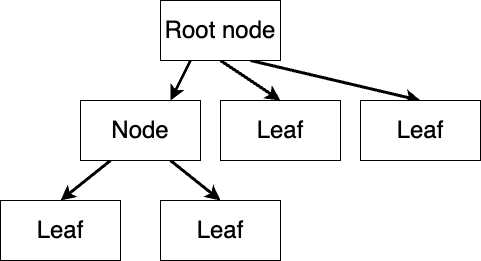

The diagram above was exported from draw.io. Its source (the exported page's mxGraphModel, read from the mxfile embedded in the PNG):
<mxGraphModel dx="1434" dy="907" grid="1" gridSize="10" guides="1" tooltips="1" connect="1" arrows="1" fold="1" page="1" pageScale="1" pageWidth="827" pageHeight="1169" math="0" shadow="0">
  <root>
    <mxCell id="0" />
    <mxCell id="1" parent="0" />
    <mxCell id="h1WioPXM4pZAhmJqxUV7-5" style="rounded=0;orthogonalLoop=1;jettySize=auto;html=1;strokeWidth=3;exitX=0.25;exitY=1;exitDx=0;exitDy=0;entryX=0.75;entryY=0;entryDx=0;entryDy=0;" parent="1" source="h1WioPXM4pZAhmJqxUV7-1" target="h1WioPXM4pZAhmJqxUV7-2" edge="1">
      <mxGeometry relative="1" as="geometry" />
    </mxCell>
    <mxCell id="h1WioPXM4pZAhmJqxUV7-9" style="rounded=0;orthogonalLoop=1;jettySize=auto;html=1;exitX=0.75;exitY=1;exitDx=0;exitDy=0;entryX=0.5;entryY=0;entryDx=0;entryDy=0;strokeWidth=3;" parent="1" source="h1WioPXM4pZAhmJqxUV7-1" target="h1WioPXM4pZAhmJqxUV7-8" edge="1">
      <mxGeometry relative="1" as="geometry" />
    </mxCell>
    <mxCell id="h1WioPXM4pZAhmJqxUV7-11" style="rounded=0;orthogonalLoop=1;jettySize=auto;html=1;entryX=0.5;entryY=0;entryDx=0;entryDy=0;strokeWidth=3;exitX=0.5;exitY=1;exitDx=0;exitDy=0;" parent="1" source="h1WioPXM4pZAhmJqxUV7-1" target="h1WioPXM4pZAhmJqxUV7-10" edge="1">
      <mxGeometry relative="1" as="geometry" />
    </mxCell>
    <mxCell id="h1WioPXM4pZAhmJqxUV7-1" value="&lt;span style=&quot;font-size: 24px;&quot;&gt;Root node&lt;/span&gt;" style="rounded=0;whiteSpace=wrap;html=1;" parent="1" vertex="1">
      <mxGeometry x="160" width="120" height="60" as="geometry" />
    </mxCell>
    <mxCell id="h1WioPXM4pZAhmJqxUV7-4" style="rounded=0;orthogonalLoop=1;jettySize=auto;html=1;entryX=0.5;entryY=0;entryDx=0;entryDy=0;strokeWidth=3;exitX=0.25;exitY=1;exitDx=0;exitDy=0;" parent="1" source="h1WioPXM4pZAhmJqxUV7-2" target="h1WioPXM4pZAhmJqxUV7-3" edge="1">
      <mxGeometry relative="1" as="geometry" />
    </mxCell>
    <mxCell id="h1WioPXM4pZAhmJqxUV7-7" style="rounded=0;orthogonalLoop=1;jettySize=auto;html=1;entryX=0.5;entryY=0;entryDx=0;entryDy=0;strokeWidth=3;exitX=0.75;exitY=1;exitDx=0;exitDy=0;" parent="1" source="h1WioPXM4pZAhmJqxUV7-2" target="h1WioPXM4pZAhmJqxUV7-6" edge="1">
      <mxGeometry relative="1" as="geometry" />
    </mxCell>
    <mxCell id="h1WioPXM4pZAhmJqxUV7-2" value="&lt;font style=&quot;font-size: 24px;&quot;&gt;Node&lt;/font&gt;" style="rounded=0;whiteSpace=wrap;html=1;" parent="1" vertex="1">
      <mxGeometry x="80" y="100" width="120" height="60" as="geometry" />
    </mxCell>
    <mxCell id="h1WioPXM4pZAhmJqxUV7-3" value="&lt;span style=&quot;font-size: 24px;&quot;&gt;Leaf&lt;/span&gt;" style="rounded=0;whiteSpace=wrap;html=1;" parent="1" vertex="1">
      <mxGeometry y="200" width="120" height="60" as="geometry" />
    </mxCell>
    <mxCell id="h1WioPXM4pZAhmJqxUV7-6" value="&lt;span style=&quot;font-size: 24px;&quot;&gt;Leaf&lt;/span&gt;" style="rounded=0;whiteSpace=wrap;html=1;" parent="1" vertex="1">
      <mxGeometry x="160" y="200" width="120" height="60" as="geometry" />
    </mxCell>
    <mxCell id="h1WioPXM4pZAhmJqxUV7-8" value="&lt;span style=&quot;font-size: 24px;&quot;&gt;Leaf&lt;/span&gt;" style="rounded=0;whiteSpace=wrap;html=1;" parent="1" vertex="1">
      <mxGeometry x="360" y="100" width="120" height="60" as="geometry" />
    </mxCell>
    <mxCell id="h1WioPXM4pZAhmJqxUV7-10" value="&lt;span style=&quot;font-size: 24px;&quot;&gt;Leaf&lt;/span&gt;" style="rounded=0;whiteSpace=wrap;html=1;" parent="1" vertex="1">
      <mxGeometry x="220" y="100" width="120" height="60" as="geometry" />
    </mxCell>
  </root>
</mxGraphModel>